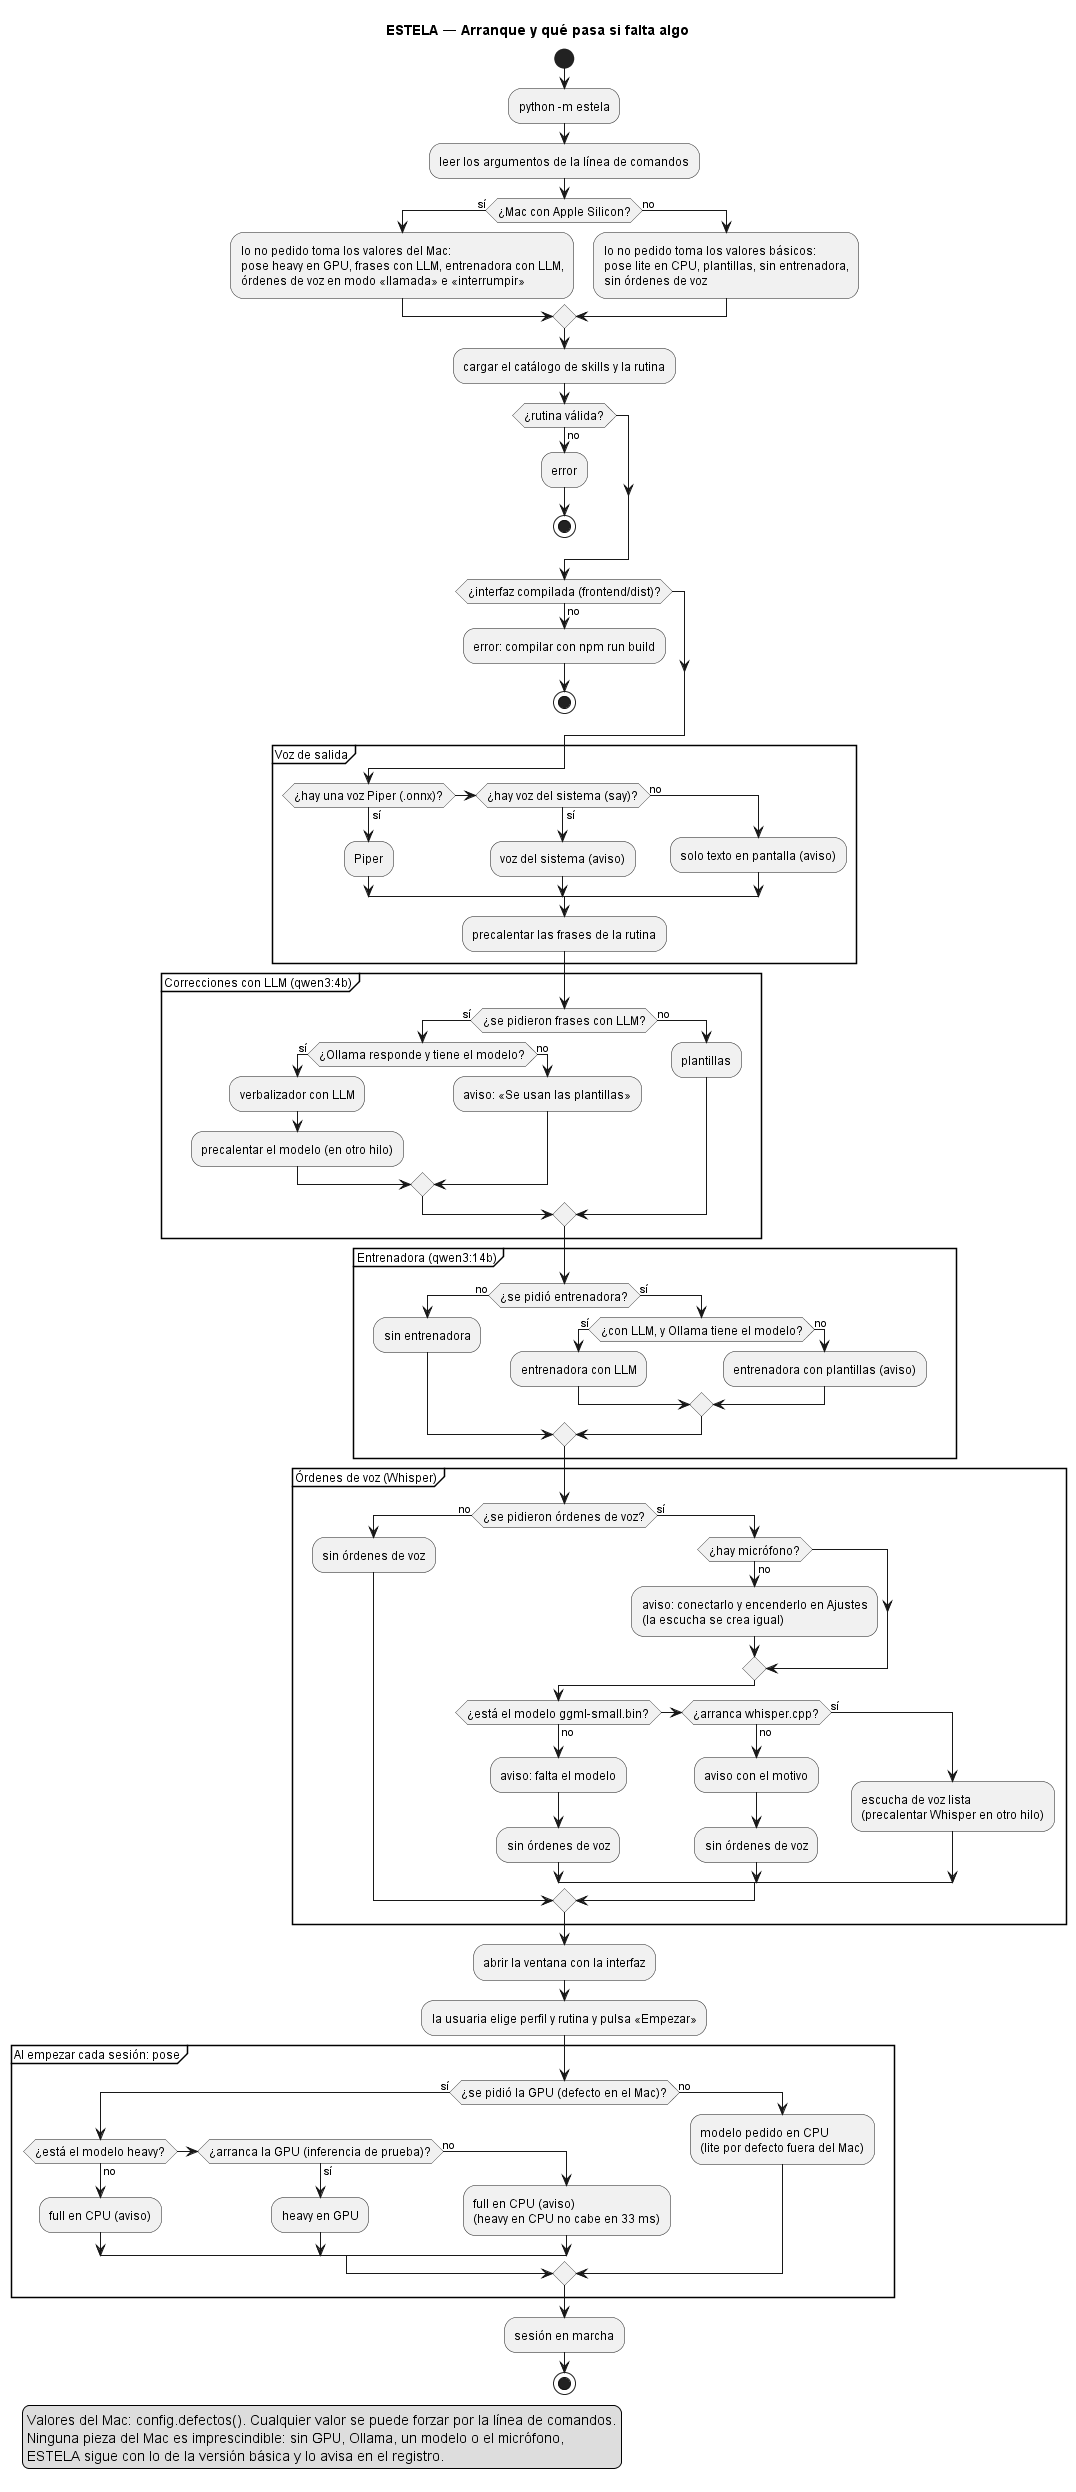

The diagram above was rendered by PlantUML. Its source (embedded in the PNG):
@startuml ACTIVIDAD_arranque
' Arranque de ESTELA y qué pasa si falta algo — rama feature/mac-flujo
' (commit 8248abb, 2026-11-20). Diagrama nuevo.
' Sigue __main__.main(), _argumentos() con config.defectos(), crear_motor()
' (adaptadores/voz/motores.py), _crear_verbalizador() y _llm_listo()
' (pregunta a Ollama por /api/tags), _crear_entrenadora(), _crear_escucha() y
' _crear_estimador() (este último al empezar cada sesión, en el hilo de sesión).
' Idea que muestra: en el Mac se enciende todo lo que ese equipo aprovecha,
' pero ninguna pieza es imprescindible: si falta, se avisa y se sigue con la
' versión básica. Solo la rutina inválida o la interfaz sin compilar detienen
' el arranque.
' Render: PlantUML con Graphviz. Sin Graphviz, descomentar la línea siguiente.
' !pragma layout smetana

title ESTELA — Arranque y qué pasa si falta algo

skinparam shadowing false
skinparam defaultFontSize 12
skinparam ArrowFontSize 11

start
:python -m estela;
:leer los argumentos de la línea de comandos;
if (¿Mac con Apple Silicon?) then (sí)
  :lo no pedido toma los valores del Mac:
  pose heavy en GPU, frases con LLM, entrenadora con LLM,
  órdenes de voz en modo «llamada» e «interrumpir»;
else (no)
  :lo no pedido toma los valores básicos:
  pose lite en CPU, plantillas, sin entrenadora,
  sin órdenes de voz;
endif
:cargar el catálogo de skills y la rutina;
if (¿rutina válida?) then (no)
  :error;
  stop
endif
if (¿interfaz compilada (frontend/dist)?) then (no)
  :error: compilar con npm run build;
  stop
endif

partition "Voz de salida" {
  if (¿hay una voz Piper (.onnx)?) then (sí)
    :Piper;
  elseif (¿hay voz del sistema (say)?) then (sí)
    :voz del sistema (aviso);
  else (no)
    :solo texto en pantalla (aviso);
  endif
  :precalentar las frases de la rutina;
}

partition "Correcciones con LLM (qwen3:4b)" {
  if (¿se pidieron frases con LLM?) then (sí)
    if (¿Ollama responde y tiene el modelo?) then (sí)
      :verbalizador con LLM;
      :precalentar el modelo (en otro hilo);
    else (no)
      :aviso: «Se usan las plantillas»;
    endif
  else (no)
    :plantillas;
  endif
}

partition "Entrenadora (qwen3:14b)" {
  if (¿se pidió entrenadora?) then (no)
    :sin entrenadora;
  else (sí)
    if (¿con LLM, y Ollama tiene el modelo?) then (sí)
      :entrenadora con LLM;
    else (no)
      :entrenadora con plantillas (aviso);
    endif
  endif
}

partition "Órdenes de voz (Whisper)" {
  if (¿se pidieron órdenes de voz?) then (no)
    :sin órdenes de voz;
  else (sí)
    if (¿hay micrófono?) then (no)
      :aviso: conectarlo y encenderlo en Ajustes
      (la escucha se crea igual);
    endif
    if (¿está el modelo ggml-small.bin?) then (no)
      :aviso: falta el modelo;
      :sin órdenes de voz;
    elseif (¿arranca whisper.cpp?) then (no)
      :aviso con el motivo;
      :sin órdenes de voz;
    else (sí)
      :escucha de voz lista
      (precalentar Whisper en otro hilo);
    endif
  endif
}

:abrir la ventana con la interfaz;
:la usuaria elige perfil y rutina y pulsa «Empezar»;

partition "Al empezar cada sesión: pose" {
  if (¿se pidió la GPU (defecto en el Mac)?) then (sí)
    if (¿está el modelo heavy?) then (no)
      :full en CPU (aviso);
    elseif (¿arranca la GPU (inferencia de prueba)?) then (sí)
      :heavy en GPU;
    else (no)
      :full en CPU (aviso)
      (heavy en CPU no cabe en 33 ms);
    endif
  else (no)
    :modelo pedido en CPU
    (lite por defecto fuera del Mac);
  endif
}
:sesión en marcha;
stop

legend bottom left
  Valores del Mac: config.defectos(). Cualquier valor se puede forzar por la línea de comandos.
  Ninguna pieza del Mac es imprescindible: sin GPU, Ollama, un modelo o el micrófono,
  ESTELA sigue con lo de la versión básica y lo avisa en el registro.
endlegend
@enduml